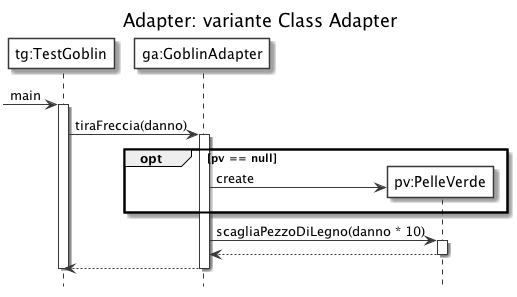

The diagram above was rendered by PlantUML. Its source (embedded in the PNG):
@startuml
' START STYLE
skinparam {
	monochrome true
	'shadowing false
}
skinparam sequence {
	participantBackgroundColor white
}
hide footbox
' END STYLE

title Adapter: variante Class Adapter

' Aggiungo delle etichette
participant "tg:TestGoblin" as tg
participant "ga:GoblinAdapter" as ga
participant "pv:PelleVerde" as pv

-> tg: main
activate tg

tg -> ga: tiraFreccia(danno)
activate ga

opt pv == null
	ga -> pv ** : create
end

ga -> pv: scagliaPezzoDiLegno(danno * 10)
activate pv

pv --> ga
deactivate pv

ga --> tg
deactivate ga

deactivate tg

@enduml